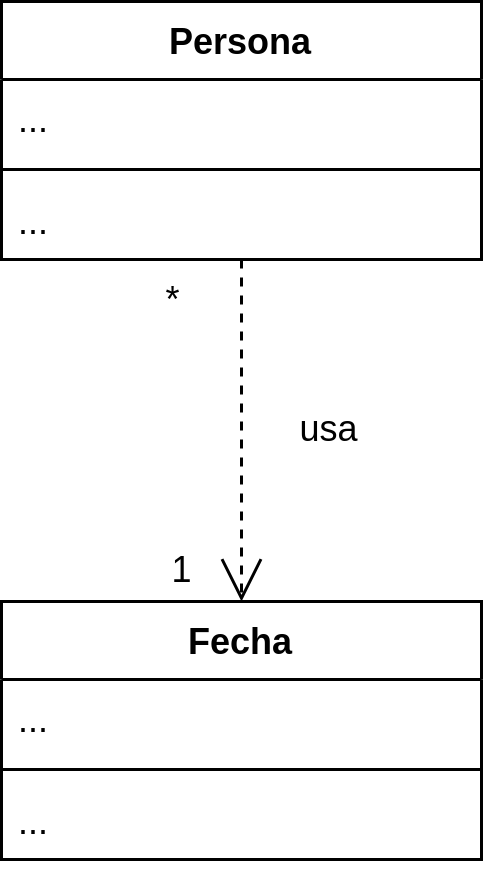

The diagram above was exported from draw.io. Its source (the exported page's mxGraphModel, read from the mxfile embedded in the PNG):
<mxGraphModel dx="648" dy="401" grid="0" gridSize="10" guides="1" tooltips="1" connect="1" arrows="1" fold="1" page="1" pageScale="1" pageWidth="827" pageHeight="1169" math="0" shadow="0">
  <root>
    <mxCell id="0" />
    <mxCell id="1" parent="0" />
    <mxCell id="-UJZzlDnHft426m9TDXW-5" value="Persona" style="swimlane;fontStyle=1;align=center;verticalAlign=top;childLayout=stackLayout;horizontal=1;startSize=26;horizontalStack=0;resizeParent=1;resizeParentMax=0;resizeLast=0;collapsible=1;marginBottom=0;whiteSpace=wrap;html=1;" vertex="1" parent="1">
      <mxGeometry x="240" y="174" width="160" height="86" as="geometry" />
    </mxCell>
    <mxCell id="-UJZzlDnHft426m9TDXW-6" value="..." style="text;strokeColor=none;fillColor=none;align=left;verticalAlign=top;spacingLeft=4;spacingRight=4;overflow=hidden;rotatable=0;points=[[0,0.5],[1,0.5]];portConstraint=eastwest;whiteSpace=wrap;html=1;" vertex="1" parent="-UJZzlDnHft426m9TDXW-5">
      <mxGeometry y="26" width="160" height="26" as="geometry" />
    </mxCell>
    <mxCell id="-UJZzlDnHft426m9TDXW-7" value="" style="line;strokeWidth=1;fillColor=none;align=left;verticalAlign=middle;spacingTop=-1;spacingLeft=3;spacingRight=3;rotatable=0;labelPosition=right;points=[];portConstraint=eastwest;strokeColor=inherit;" vertex="1" parent="-UJZzlDnHft426m9TDXW-5">
      <mxGeometry y="52" width="160" height="8" as="geometry" />
    </mxCell>
    <mxCell id="-UJZzlDnHft426m9TDXW-8" value="..." style="text;strokeColor=none;fillColor=none;align=left;verticalAlign=top;spacingLeft=4;spacingRight=4;overflow=hidden;rotatable=0;points=[[0,0.5],[1,0.5]];portConstraint=eastwest;whiteSpace=wrap;html=1;" vertex="1" parent="-UJZzlDnHft426m9TDXW-5">
      <mxGeometry y="60" width="160" height="26" as="geometry" />
    </mxCell>
    <mxCell id="-UJZzlDnHft426m9TDXW-9" value="Fecha" style="swimlane;fontStyle=1;align=center;verticalAlign=top;childLayout=stackLayout;horizontal=1;startSize=26;horizontalStack=0;resizeParent=1;resizeParentMax=0;resizeLast=0;collapsible=1;marginBottom=0;whiteSpace=wrap;html=1;" vertex="1" parent="1">
      <mxGeometry x="240" y="374" width="160" height="86" as="geometry" />
    </mxCell>
    <mxCell id="-UJZzlDnHft426m9TDXW-10" value="..." style="text;strokeColor=none;fillColor=none;align=left;verticalAlign=top;spacingLeft=4;spacingRight=4;overflow=hidden;rotatable=0;points=[[0,0.5],[1,0.5]];portConstraint=eastwest;whiteSpace=wrap;html=1;" vertex="1" parent="-UJZzlDnHft426m9TDXW-9">
      <mxGeometry y="26" width="160" height="26" as="geometry" />
    </mxCell>
    <mxCell id="-UJZzlDnHft426m9TDXW-11" value="" style="line;strokeWidth=1;fillColor=none;align=left;verticalAlign=middle;spacingTop=-1;spacingLeft=3;spacingRight=3;rotatable=0;labelPosition=right;points=[];portConstraint=eastwest;strokeColor=inherit;" vertex="1" parent="-UJZzlDnHft426m9TDXW-9">
      <mxGeometry y="52" width="160" height="8" as="geometry" />
    </mxCell>
    <mxCell id="-UJZzlDnHft426m9TDXW-12" value="..." style="text;strokeColor=none;fillColor=none;align=left;verticalAlign=top;spacingLeft=4;spacingRight=4;overflow=hidden;rotatable=0;points=[[0,0.5],[1,0.5]];portConstraint=eastwest;whiteSpace=wrap;html=1;" vertex="1" parent="-UJZzlDnHft426m9TDXW-9">
      <mxGeometry y="60" width="160" height="26" as="geometry" />
    </mxCell>
    <mxCell id="-UJZzlDnHft426m9TDXW-16" value="1" style="text;html=1;align=center;verticalAlign=middle;resizable=0;points=[];autosize=1;strokeColor=none;fillColor=none;" vertex="1" parent="1">
      <mxGeometry x="287" y="351" width="25" height="26" as="geometry" />
    </mxCell>
    <mxCell id="-UJZzlDnHft426m9TDXW-17" value="*" style="text;html=1;align=center;verticalAlign=middle;resizable=0;points=[];autosize=1;strokeColor=none;fillColor=none;" vertex="1" parent="1">
      <mxGeometry x="285" y="261" width="23" height="26" as="geometry" />
    </mxCell>
    <mxCell id="-UJZzlDnHft426m9TDXW-18" value="usa" style="text;html=1;align=center;verticalAlign=middle;resizable=0;points=[];autosize=1;strokeColor=none;fillColor=none;" vertex="1" parent="1">
      <mxGeometry x="330" y="304" width="37" height="26" as="geometry" />
    </mxCell>
    <mxCell id="-UJZzlDnHft426m9TDXW-23" value="" style="endArrow=open;endSize=12;dashed=1;html=1;rounded=0;entryX=0.5;entryY=0;entryDx=0;entryDy=0;exitX=0.5;exitY=1;exitDx=0;exitDy=0;" edge="1" parent="1" source="-UJZzlDnHft426m9TDXW-5" target="-UJZzlDnHft426m9TDXW-9">
      <mxGeometry width="160" relative="1" as="geometry">
        <mxPoint x="349" y="311" as="sourcePoint" />
        <mxPoint x="509" y="311" as="targetPoint" />
      </mxGeometry>
    </mxCell>
  </root>
</mxGraphModel>